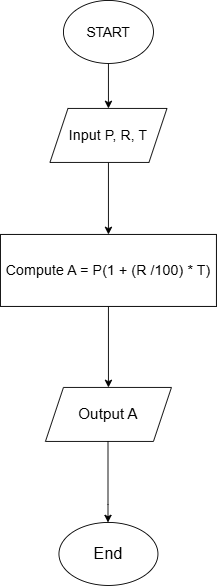

The diagram above was exported from draw.io. Its source (the exported page's mxGraphModel, read from the mxfile embedded in the PNG):
<mxGraphModel dx="1434" dy="818" grid="1" gridSize="10" guides="1" tooltips="1" connect="1" arrows="1" fold="1" page="1" pageScale="1" pageWidth="827" pageHeight="1169" math="0" shadow="0">
  <root>
    <mxCell id="WIyWlLk6GJQsqaUBKTNV-0" />
    <mxCell id="WIyWlLk6GJQsqaUBKTNV-1" parent="WIyWlLk6GJQsqaUBKTNV-0" />
    <mxCell id="WIyWlLk6GJQsqaUBKTNV-4" value="Yes" style="rounded=0;html=1;jettySize=auto;orthogonalLoop=1;fontSize=11;endArrow=block;endFill=0;endSize=8;strokeWidth=1;shadow=0;labelBackgroundColor=none;edgeStyle=orthogonalEdgeStyle;" parent="WIyWlLk6GJQsqaUBKTNV-1" source="WIyWlLk6GJQsqaUBKTNV-6" edge="1">
      <mxGeometry y="20" relative="1" as="geometry">
        <mxPoint as="offset" />
        <mxPoint x="220" y="290" as="targetPoint" />
      </mxGeometry>
    </mxCell>
    <mxCell id="44qYI1fpxQLfIG0C0nP3-7" value="" style="edgeStyle=orthogonalEdgeStyle;rounded=0;orthogonalLoop=1;jettySize=auto;html=1;" edge="1" parent="WIyWlLk6GJQsqaUBKTNV-1" source="44qYI1fpxQLfIG0C0nP3-1" target="44qYI1fpxQLfIG0C0nP3-6">
      <mxGeometry relative="1" as="geometry" />
    </mxCell>
    <mxCell id="44qYI1fpxQLfIG0C0nP3-1" value="&lt;font style=&quot;font-size: 15px;&quot;&gt;START&lt;/font&gt;" style="ellipse;whiteSpace=wrap;html=1;" vertex="1" parent="WIyWlLk6GJQsqaUBKTNV-1">
      <mxGeometry x="330" y="50" width="100" height="70" as="geometry" />
    </mxCell>
    <mxCell id="44qYI1fpxQLfIG0C0nP3-9" value="" style="edgeStyle=orthogonalEdgeStyle;rounded=0;orthogonalLoop=1;jettySize=auto;html=1;" edge="1" parent="WIyWlLk6GJQsqaUBKTNV-1" source="44qYI1fpxQLfIG0C0nP3-6" target="44qYI1fpxQLfIG0C0nP3-8">
      <mxGeometry relative="1" as="geometry" />
    </mxCell>
    <mxCell id="44qYI1fpxQLfIG0C0nP3-6" value="&lt;font style=&quot;font-size: 16px;&quot;&gt;Input P, R, T&lt;/font&gt;" style="shape=parallelogram;perimeter=parallelogramPerimeter;whiteSpace=wrap;html=1;fixedSize=1;" vertex="1" parent="WIyWlLk6GJQsqaUBKTNV-1">
      <mxGeometry x="315" y="170" width="130" height="60" as="geometry" />
    </mxCell>
    <mxCell id="44qYI1fpxQLfIG0C0nP3-11" value="" style="edgeStyle=orthogonalEdgeStyle;rounded=0;orthogonalLoop=1;jettySize=auto;html=1;" edge="1" parent="WIyWlLk6GJQsqaUBKTNV-1" source="44qYI1fpxQLfIG0C0nP3-8" target="44qYI1fpxQLfIG0C0nP3-10">
      <mxGeometry relative="1" as="geometry" />
    </mxCell>
    <mxCell id="44qYI1fpxQLfIG0C0nP3-8" value="&lt;font style=&quot;font-size: 16px;&quot;&gt;Compute A = P(1 + (R /100) * T)&lt;/font&gt;" style="whiteSpace=wrap;html=1;" vertex="1" parent="WIyWlLk6GJQsqaUBKTNV-1">
      <mxGeometry x="260" y="310" width="240" height="80" as="geometry" />
    </mxCell>
    <mxCell id="44qYI1fpxQLfIG0C0nP3-10" value="&lt;font style=&quot;font-size: 17px;&quot;&gt;Output A&lt;/font&gt;" style="shape=parallelogram;perimeter=parallelogramPerimeter;whiteSpace=wrap;html=1;fixedSize=1;" vertex="1" parent="WIyWlLk6GJQsqaUBKTNV-1">
      <mxGeometry x="310" y="480" width="140" height="60" as="geometry" />
    </mxCell>
    <mxCell id="44qYI1fpxQLfIG0C0nP3-14" value="&lt;font style=&quot;font-size: 18px;&quot;&gt;End&lt;/font&gt;" style="ellipse;whiteSpace=wrap;html=1;" vertex="1" parent="WIyWlLk6GJQsqaUBKTNV-1">
      <mxGeometry x="325" y="630" width="110" height="70" as="geometry" />
    </mxCell>
    <mxCell id="44qYI1fpxQLfIG0C0nP3-16" value="" style="edgeStyle=orthogonalEdgeStyle;rounded=0;orthogonalLoop=1;jettySize=auto;html=1;" edge="1" parent="WIyWlLk6GJQsqaUBKTNV-1">
      <mxGeometry relative="1" as="geometry">
        <mxPoint x="379.5" y="540" as="sourcePoint" />
        <mxPoint x="379.5" y="630" as="targetPoint" />
        <Array as="points">
          <mxPoint x="379.5" y="610" />
          <mxPoint x="379.5" y="610" />
        </Array>
      </mxGeometry>
    </mxCell>
  </root>
</mxGraphModel>